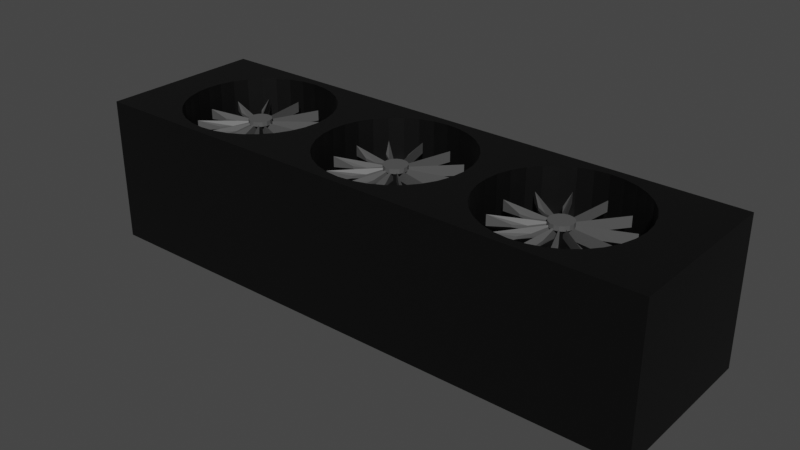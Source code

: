 # Source: B_gurabo.blend  (saved by Blender 3.3.6; exported with 4.5.12 LTS)
import bpy
from mathutils import Matrix  # noqa: F401  (used for matrix-valued properties, if any)

bpy.ops.wm.read_factory_settings(use_empty=True)
scene = bpy.context.scene
scene.name = 'Scene'

# ---- collections
col_collection = bpy.data.collections.new('Collection'); scene.collection.children.link(col_collection)

# ---- materials (node trees are filled in below, after node groups)
mat_gray = bpy.data.materials.new('GRAY')
mat_gray.use_transparent_shadow = False
mat_black = bpy.data.materials.new('BLACK')
mat_black.use_transparent_shadow = False

# ---- material node trees
mat_gray.use_nodes = True; mat_gray.node_tree.nodes.clear()
_N = mat_gray.node_tree.nodes; _L = mat_gray.node_tree.links
n0 = _N.new('ShaderNodeBsdfPrincipled'); n0.name = 'Principled BSDF'; n0.location = (10, 300)
n0.distribution = 'GGX'
n0.subsurface_method = 'RANDOM_WALK_SKIN'
n0.inputs[0].default_value = (0.08714, 0.08714, 0.08714, 1.0)
n0.inputs[3].default_value = 1.45
n0.inputs[27].default_value = (0.0, 0.0, 0.0, 1.0)
n0.inputs[28].default_value = 1.0
n1 = _N.new('ShaderNodeOutputMaterial'); n1.name = 'Material Output'; n1.location = (300, 300)
_L.new(n0.outputs[0], n1.inputs[0])
n1.is_active_output = True
mat_black.use_nodes = True; mat_black.node_tree.nodes.clear()
_N = mat_black.node_tree.nodes; _L = mat_black.node_tree.links
n0 = _N.new('ShaderNodeBsdfPrincipled'); n0.name = 'Principled BSDF'; n0.location = (10, 300)
n0.distribution = 'GGX'
n0.subsurface_method = 'RANDOM_WALK_SKIN'
n0.inputs[0].default_value = (0.0, 0.0, 0.0, 1.0)
n0.inputs[3].default_value = 1.45
n0.inputs[27].default_value = (0.0, 0.0, 0.0, 1.0)
n0.inputs[28].default_value = 1.0
n1 = _N.new('ShaderNodeOutputMaterial'); n1.name = 'Material Output'; n1.location = (300, 300)
_L.new(n0.outputs[0], n1.inputs[0])
n1.is_active_output = True

# ---- world
world_world = bpy.data.worlds.new('World'); scene.world = world_world
world_world.use_nodes = True; world_world.node_tree.nodes.clear()
_N = world_world.node_tree.nodes; _L = world_world.node_tree.links
n0 = _N.new('ShaderNodeOutputWorld'); n0.name = 'World Output'; n0.location = (300, 300)
n1 = _N.new('ShaderNodeBackground'); n1.name = 'Background'; n1.location = (10, 300)
n1.inputs[0].default_value = (0.05088, 0.05088, 0.05088, 1.0)
_L.new(n1.outputs[0], n0.inputs[0])
n0.is_active_output = True
world_world.color = (0.05088, 0.05088, 0.05088)
world_world.use_sun_shadow = False
world_world.sun_shadow_jitter_overblur = 0.0

# ---- meshes
me_fan3 = bpy.data.meshes.new('Fan3')
me_fan3.from_pydata([(-0.06, -0.52, -0.1), (-0.06, -0.52, 0.1), (-0.06, 0.52, -0.1), (-0.06, 0.52, 0.1), (0.06, -0.52, -0.1), (0.06, -0.52, 0.1), (0.06, 0.52, -0.1), (0.06, 0.52, 0.1)], [], [(0, 1, 3, 2), (2, 3, 7, 6), (6, 7, 5, 4), (4, 5, 1, 0), (2, 6, 4, 0), (7, 3, 1, 5)])
_uv = me_fan3.uv_layers.new(name='UVマップ')
_uv.uv.foreach_set('vector', [0.375, 0.0, 0.625, 0.0, 0.625, 0.25, 0.375, 0.25, 0.375, 0.25, 0.625, 0.25, 0.625, 0.5, 0.375, 0.5, 0.375, 0.5, 0.625, 0.5, 0.625, 0.75, 0.375, 0.75, 0.375, 0.75, 0.625, 0.75, 0.625, 1.0, 0.375, 1.0, 0.125, 0.5, 0.375, 0.5, 0.375, 0.75, 0.125, 0.75, 0.625, 0.5, 0.875, 0.5, 0.875, 0.75, 0.625, 0.75])
me_fan3.materials.append(mat_gray)
me_fan3.update()
me_guard3 = bpy.data.meshes.new('Guard3')
me_guard3.from_pydata([(0.0, 0.35, -1.0), (0.0, 0.35, 1.0), (0.1339, 0.3234, -1.0), (0.1339, 0.3234, 1.0), (0.2475, 0.2475, -1.0), (0.2475, 0.2475, 1.0), (0.3234, 0.1339, -1.0), (0.3234, 0.1339, 1.0), (0.35, 0.0, -1.0), (0.35, 0.0, 1.0), (0.3234, -0.1339, -1.0), (0.3234, -0.1339, 1.0), (0.2475, -0.2475, -1.0), (0.2475, -0.2475, 1.0), (0.1339, -0.3234, -1.0), (0.1339, -0.3234, 1.0), (0.0, -0.35, -1.0), (0.0, -0.35, 1.0), (-0.1339, -0.3234, -1.0), (-0.1339, -0.3234, 1.0), (-0.2475, -0.2475, -1.0), (-0.2475, -0.2475, 1.0), (-0.3234, -0.1339, -1.0), (-0.3234, -0.1339, 1.0), (-0.35, 0.0, -1.0), (-0.35, 0.0, 1.0), (-0.3234, 0.1339, -1.0), (-0.3234, 0.1339, 1.0), (-0.2475, 0.2475, -1.0), (-0.2475, 0.2475, 1.0), (-0.1339, 0.3234, -1.0), (-0.1339, 0.3234, 1.0)], [], [(3, 5, 4, 2), (5, 7, 6, 4), (7, 9, 8, 6), (9, 11, 10, 8), (11, 13, 12, 10), (13, 15, 14, 12), (15, 17, 16, 14), (17, 19, 18, 16), (19, 21, 20, 18), (21, 23, 22, 20), (23, 25, 24, 22), (25, 27, 26, 24), (27, 29, 28, 26), (29, 31, 30, 28), (31, 1, 0, 30), (1, 31, 29, 27, 25, 23, 21, 19, 17, 15, 13, 11, 9, 7, 5, 3), (0, 2, 4, 6, 8, 10, 12, 14, 16, 18, 20, 22, 24, 26, 28, 30), (1, 3, 2, 0)])
_uv = me_guard3.uv_layers.new(name='UVマップ')
_uv.uv.foreach_set('vector', [0.9375, 1.0, 0.875, 1.0, 0.875, 0.5, 0.9375, 0.5, 0.875, 1.0, 0.8125, 1.0, 0.8125, 0.5, 0.875, 0.5, 0.8125, 1.0, 0.75, 1.0, 0.75, 0.5, 0.8125, 0.5, 0.75, 1.0, 0.6875, 1.0, 0.6875, 0.5, 0.75, 0.5, 0.6875, 1.0, 0.625, 1.0, 0.625, 0.5, 0.6875, 0.5, 0.625, 1.0, 0.5625, 1.0, 0.5625, 0.5, 0.625, 0.5, 0.5625, 1.0, 0.5, 1.0, 0.5, 0.5, 0.5625, 0.5, 0.5, 1.0, 0.4375, 1.0, 0.4375, 0.5, 0.5, 0.5, 0.4375, 1.0, 0.375, 1.0, 0.375, 0.5, 0.4375, 0.5, 0.375, 1.0, 0.3125, 1.0, 0.3125, 0.5, 0.375, 0.5, 0.3125, 1.0, 0.25, 1.0, 0.25, 0.5, 0.3125, 0.5, 0.25, 1.0, 0.1875, 1.0, 0.1875, 0.5, 0.25, 0.5, 0.1875, 1.0, 0.125, 1.0, 0.125, 0.5, 0.1875, 0.5, 0.125, 1.0, 0.0625, 1.0, 0.0625, 0.5, 0.125, 0.5, 0.0625, 1.0, 0.0, 1.0, 0.0, 0.5, 0.0625, 0.5, 0.25, 0.49, 0.1582, 0.4717, 0.08029, 0.4197, 0.02827, 0.3418, 0.01, 0.25, 0.02827, 0.1582, 0.08029, 0.08029, 0.1582, 0.02827, 0.25, 0.01, 0.3418, 0.02827, 0.4197, 0.08029, 0.4717, 0.1582, 0.49, 0.25, 0.4717, 0.3418, 0.4197, 0.4197, 0.3418, 0.4717, 0.75, 0.49, 0.8418, 0.4717, 0.9197, 0.4197, 0.9717, 0.3418, 0.99, 0.25, 0.9717, 0.1582, 0.9197, 0.08029, 0.8418, 0.02827, 0.75, 0.01, 0.6582, 0.02827, 0.5803, 0.08029, 0.5283, 0.1582, 0.51, 0.25, 0.5283, 0.3418, 0.5803, 0.4197, 0.6582, 0.4717, 1.0, 1.0, 0.9375, 1.0, 0.9375, 0.5, 1.0, 0.5])
me_guard3.materials.append(mat_gray)
me_guard3.update()
me_guard2 = bpy.data.meshes.new('Guard2')
me_guard2.from_pydata([(0.06828, 0.3433, -1.0), (0.06828, 0.3433, 1.0), (0.1944, 0.291, -1.0), (0.1944, 0.291, 1.0), (0.291, 0.1944, -1.0), (0.291, 0.1944, 1.0), (0.3433, 0.06828, -1.0), (0.3433, 0.06828, 1.0), (0.3433, -0.06828, -1.0), (0.3433, -0.06828, 1.0), (0.291, -0.1944, -1.0), (0.291, -0.1944, 1.0), (0.1944, -0.291, -1.0), (0.1944, -0.291, 1.0), (0.06828, -0.3433, -1.0), (0.06828, -0.3433, 1.0), (-0.06828, -0.3433, -1.0), (-0.06828, -0.3433, 1.0), (-0.1944, -0.291, -1.0), (-0.1944, -0.291, 1.0), (-0.291, -0.1944, -1.0), (-0.291, -0.1944, 1.0), (-0.3433, -0.06828, -1.0), (-0.3433, -0.06828, 1.0), (-0.3433, 0.06828, -1.0), (-0.3433, 0.06828, 1.0), (-0.291, 0.1944, -1.0), (-0.291, 0.1944, 1.0), (-0.1944, 0.291, -1.0), (-0.1944, 0.291, 1.0), (-0.06828, 0.3433, -1.0), (-0.06828, 0.3433, 1.0)], [], [(1, 3, 2, 0), (3, 5, 4, 2), (5, 7, 6, 4), (7, 9, 8, 6), (9, 11, 10, 8), (11, 13, 12, 10), (13, 15, 14, 12), (15, 17, 16, 14), (17, 19, 18, 16), (19, 21, 20, 18), (21, 23, 22, 20), (23, 25, 24, 22), (25, 27, 26, 24), (27, 29, 28, 26), (29, 31, 30, 28), (1, 31, 29, 27, 25, 23, 21, 19, 17, 15, 13, 11, 9, 7, 5, 3), (0, 2, 4, 6, 8, 10, 12, 14, 16, 18, 20, 22, 24, 26, 28, 30), (30, 31, 1, 0)])
_uv = me_guard2.uv_layers.new(name='UVマップ')
_uv.uv.foreach_set('vector', [0.9688, 1.0, 0.9062, 1.0, 0.9062, 0.5, 0.9688, 0.5, 0.9062, 1.0, 0.8438, 1.0, 0.8438, 0.5, 0.9062, 0.5, 0.8438, 1.0, 0.7812, 1.0, 0.7812, 0.5, 0.8438, 0.5, 0.7812, 1.0, 0.7188, 1.0, 0.7188, 0.5, 0.7812, 0.5, 0.7188, 1.0, 0.6562, 1.0, 0.6562, 0.5, 0.7188, 0.5, 0.6562, 1.0, 0.5938, 1.0, 0.5938, 0.5, 0.6562, 0.5, 0.5938, 1.0, 0.5312, 1.0, 0.5312, 0.5, 0.5938, 0.5, 0.5312, 1.0, 0.4688, 1.0, 0.4688, 0.5, 0.5312, 0.5, 0.4688, 1.0, 0.4062, 1.0, 0.4062, 0.5, 0.4688, 0.5, 0.4062, 1.0, 0.3438, 1.0, 0.3438, 0.5, 0.4062, 0.5, 0.3438, 1.0, 0.2812, 1.0, 0.2812, 0.5, 0.3438, 0.5, 0.2812, 1.0, 0.2188, 1.0, 0.2188, 0.5, 0.2812, 0.5, 0.2188, 1.0, 0.1562, 1.0, 0.1562, 0.5, 0.2188, 0.5, 0.1562, 1.0, 0.09375, 1.0, 0.09375, 0.5, 0.1562, 0.5, 0.09375, 1.0, 0.03125, 1.0, 0.03125, 0.5, 0.09375, 0.5, 0.2968, 0.4854, 0.2032, 0.4854, 0.1167, 0.4496, 0.05045, 0.3833, 0.01461, 0.2968, 0.01461, 0.2032, 0.05045, 0.1167, 0.1167, 0.05045, 0.2032, 0.01461, 0.2968, 0.01461, 0.3833, 0.05045, 0.4496, 0.1167, 0.4854, 0.2032, 0.4854, 0.2968, 0.4496, 0.3833, 0.3833, 0.4496, 0.7968, 0.4854, 0.8833, 0.4496, 0.9496, 0.3833, 0.9854, 0.2968, 0.9854, 0.2032, 0.9496, 0.1167, 0.8833, 0.05045, 0.7968, 0.01461, 0.7032, 0.01461, 0.6167, 0.05045, 0.5504, 0.1167, 0.5146, 0.2032, 0.5146, 0.2968, 0.5504, 0.3833, 0.6167, 0.4496, 0.7032, 0.4854, 0.03125, 0.5, 0.03125, 1.0, 0.9688, 1.0, 0.9688, 0.5])
me_guard2.materials.append(mat_gray)
me_guard2.update()
me_fan2 = bpy.data.meshes.new('Fan2')
me_fan2.from_pydata([(-0.06, -0.52, -0.1), (-0.06, -0.52, 0.1), (-0.06, 0.52, -0.1), (-0.06, 0.52, 0.1), (0.06, -0.52, -0.1), (0.06, -0.52, 0.1), (0.06, 0.52, -0.1), (0.06, 0.52, 0.1)], [], [(0, 1, 3, 2), (2, 3, 7, 6), (6, 7, 5, 4), (4, 5, 1, 0), (2, 6, 4, 0), (7, 3, 1, 5)])
_uv = me_fan2.uv_layers.new(name='UVマップ')
_uv.uv.foreach_set('vector', [0.375, 0.0, 0.625, 0.0, 0.625, 0.25, 0.375, 0.25, 0.375, 0.25, 0.625, 0.25, 0.625, 0.5, 0.375, 0.5, 0.375, 0.5, 0.625, 0.5, 0.625, 0.75, 0.375, 0.75, 0.375, 0.75, 0.625, 0.75, 0.625, 1.0, 0.375, 1.0, 0.125, 0.5, 0.375, 0.5, 0.375, 0.75, 0.125, 0.75, 0.625, 0.5, 0.875, 0.5, 0.875, 0.75, 0.625, 0.75])
me_fan2.materials.append(mat_gray)
me_fan2.update()
me_guard1 = bpy.data.meshes.new('Guard1')
me_guard1.from_pydata([(0.06828, 0.3433, -1.0), (0.06828, 0.3433, 1.0), (0.1944, 0.291, -1.0), (0.1944, 0.291, 1.0), (0.291, 0.1944, -1.0), (0.291, 0.1944, 1.0), (0.3433, 0.06828, -1.0), (0.3433, 0.06828, 1.0), (0.3433, -0.06828, -1.0), (0.3433, -0.06828, 1.0), (0.291, -0.1944, -1.0), (0.291, -0.1944, 1.0), (0.1944, -0.291, -1.0), (0.1944, -0.291, 1.0), (0.06828, -0.3433, -1.0), (0.06828, -0.3433, 1.0), (-0.06828, -0.3433, -1.0), (-0.06828, -0.3433, 1.0), (-0.1944, -0.291, -1.0), (-0.1944, -0.291, 1.0), (-0.291, -0.1944, -1.0), (-0.291, -0.1944, 1.0), (-0.3433, -0.06828, -1.0), (-0.3433, -0.06828, 1.0), (-0.3433, 0.06828, -1.0), (-0.3433, 0.06828, 1.0), (-0.291, 0.1944, -1.0), (-0.291, 0.1944, 1.0), (-0.1944, 0.291, -1.0), (-0.1944, 0.291, 1.0), (-0.06828, 0.3433, -1.0), (-0.06828, 0.3433, 1.0)], [], [(1, 3, 2, 0), (3, 5, 4, 2), (5, 7, 6, 4), (7, 9, 8, 6), (9, 11, 10, 8), (11, 13, 12, 10), (13, 15, 14, 12), (15, 17, 16, 14), (17, 19, 18, 16), (19, 21, 20, 18), (21, 23, 22, 20), (23, 25, 24, 22), (25, 27, 26, 24), (27, 29, 28, 26), (29, 31, 30, 28), (1, 31, 29, 27, 25, 23, 21, 19, 17, 15, 13, 11, 9, 7, 5, 3), (0, 2, 4, 6, 8, 10, 12, 14, 16, 18, 20, 22, 24, 26, 28, 30), (30, 31, 1, 0)])
_uv = me_guard1.uv_layers.new(name='UVマップ')
_uv.uv.foreach_set('vector', [0.9688, 1.0, 0.9062, 1.0, 0.9062, 0.5, 0.9688, 0.5, 0.9062, 1.0, 0.8438, 1.0, 0.8438, 0.5, 0.9062, 0.5, 0.8438, 1.0, 0.7812, 1.0, 0.7812, 0.5, 0.8438, 0.5, 0.7812, 1.0, 0.7188, 1.0, 0.7188, 0.5, 0.7812, 0.5, 0.7188, 1.0, 0.6562, 1.0, 0.6562, 0.5, 0.7188, 0.5, 0.6562, 1.0, 0.5938, 1.0, 0.5938, 0.5, 0.6562, 0.5, 0.5938, 1.0, 0.5312, 1.0, 0.5312, 0.5, 0.5938, 0.5, 0.5312, 1.0, 0.4688, 1.0, 0.4688, 0.5, 0.5312, 0.5, 0.4688, 1.0, 0.4062, 1.0, 0.4062, 0.5, 0.4688, 0.5, 0.4062, 1.0, 0.3438, 1.0, 0.3438, 0.5, 0.4062, 0.5, 0.3438, 1.0, 0.2812, 1.0, 0.2812, 0.5, 0.3438, 0.5, 0.2812, 1.0, 0.2188, 1.0, 0.2188, 0.5, 0.2812, 0.5, 0.2188, 1.0, 0.1562, 1.0, 0.1562, 0.5, 0.2188, 0.5, 0.1562, 1.0, 0.09375, 1.0, 0.09375, 0.5, 0.1562, 0.5, 0.09375, 1.0, 0.03125, 1.0, 0.03125, 0.5, 0.09375, 0.5, 0.2968, 0.4854, 0.2032, 0.4854, 0.1167, 0.4496, 0.05045, 0.3833, 0.01461, 0.2968, 0.01461, 0.2032, 0.05045, 0.1167, 0.1167, 0.05045, 0.2032, 0.01461, 0.2968, 0.01461, 0.3833, 0.05045, 0.4496, 0.1167, 0.4854, 0.2032, 0.4854, 0.2968, 0.4496, 0.3833, 0.3833, 0.4496, 0.7968, 0.4854, 0.8833, 0.4496, 0.9496, 0.3833, 0.9854, 0.2968, 0.9854, 0.2032, 0.9496, 0.1167, 0.8833, 0.05045, 0.7968, 0.01461, 0.7032, 0.01461, 0.6167, 0.05045, 0.5504, 0.1167, 0.5146, 0.2032, 0.5146, 0.2968, 0.5504, 0.3833, 0.6167, 0.4496, 0.7032, 0.4854, 0.03125, 0.5, 0.03125, 1.0, 0.9688, 1.0, 0.9688, 0.5])
me_guard1.materials.append(mat_gray)
me_guard1.update()
me_fan1 = bpy.data.meshes.new('Fan1')
me_fan1.from_pydata([(-0.06, -0.52, -0.1), (-0.06, -0.52, 0.1), (-0.06, 0.52, -0.1), (-0.06, 0.52, 0.1), (0.06, -0.52, -0.1), (0.06, -0.52, 0.1), (0.06, 0.52, -0.1), (0.06, 0.52, 0.1)], [], [(0, 1, 3, 2), (2, 3, 7, 6), (6, 7, 5, 4), (4, 5, 1, 0), (2, 6, 4, 0), (7, 3, 1, 5)])
_uv = me_fan1.uv_layers.new(name='UVマップ')
_uv.uv.foreach_set('vector', [0.375, 0.0, 0.625, 0.0, 0.625, 0.25, 0.375, 0.25, 0.375, 0.25, 0.625, 0.25, 0.625, 0.5, 0.375, 0.5, 0.375, 0.5, 0.625, 0.5, 0.625, 0.75, 0.375, 0.75, 0.375, 0.75, 0.625, 0.75, 0.625, 1.0, 0.375, 1.0, 0.125, 0.5, 0.375, 0.5, 0.375, 0.75, 0.125, 0.75, 0.625, 0.5, 0.875, 0.5, 0.875, 0.75, 0.625, 0.75])
me_fan1.materials.append(mat_gray)
me_fan1.update()
me_box = bpy.data.meshes.new('Box')
me_box.from_pydata([(-1.0, -1.0, -1.0), (-1.0, -1.0, 1.0), (-1.0, 1.0, -1.0), (-1.0, 1.0, 1.0), (1.0, -1.0, -1.0), (1.0, -1.0, 1.0), (1.0, 1.0, -1.0), (1.0, 1.0, 1.0), (-0.01819, 0.8929, 1.0), (0.0322, 0.8757, 1.0), (0.08066, 0.8249, 1.0), (0.1253, 0.7424, 1.0), (0.1645, 0.6313, 1.0), (0.1966, 0.496, 1.0), (0.2205, 0.3417, 1.0), (0.2352, 0.1742, 1.0), (0.2401, -2.086e-07, 1.0), (0.2352, -0.1742, 1.0), (0.2205, -0.3417, 1.0), (0.1966, -0.496, 1.0), (0.1645, -0.6313, 1.0), (0.1253, -0.7424, 1.0), (0.08066, -0.8249, 1.0), (0.0322, -0.8757, 1.0), (-0.01819, -0.8929, 1.0), (-0.06859, -0.8757, 1.0), (-0.117, -0.8249, 1.0), (-0.1617, -0.7424, 1.0), (-0.2009, -0.6313, 1.0), (-0.233, -0.496, 1.0), (-0.2569, -0.3417, 1.0), (-0.2716, -0.1742, 1.0), (-0.2765, -2.384e-07, 1.0), (-0.2716, 0.1742, 1.0), (-0.2569, 0.3417, 1.0), (-0.233, 0.496, 1.0), (-0.2009, 0.6313, 1.0), (-0.1617, 0.7424, 1.0), (-0.117, 0.8249, 1.0), (-0.06859, 0.8757, 1.0), (-0.01819, 0.8929, 0.3473), (0.0322, 0.8757, 0.3473), (0.08066, 0.8249, 0.3473), (0.1253, 0.7424, 0.3473), (0.1645, 0.6313, 0.3473), (0.1966, 0.496, 0.3473), (0.2205, 0.3417, 0.3473), (0.2352, 0.1742, 0.3473), (0.2401, -2.086e-07, 0.3473), (0.2352, -0.1742, 0.3473), (0.2205, -0.3417, 0.3473), (0.1966, -0.496, 0.3473), (0.1645, -0.6313, 0.3473), (0.1253, -0.7424, 0.3473), (0.08066, -0.8249, 0.3473), (0.0322, -0.8757, 0.3473), (-0.01819, -0.8929, 0.3473), (-0.06859, -0.8757, 0.3473), (-0.117, -0.8249, 0.3473), (-0.1617, -0.7424, 0.3473), (-0.2009, -0.6313, 0.3473), (-0.233, -0.496, 0.3473), (-0.2569, -0.3417, 0.3473), (-0.2716, -0.1742, 0.3473), (-0.2765, -2.384e-07, 0.3473), (-0.2716, 0.1742, 0.3473), (-0.2569, 0.3417, 0.3473), (-0.233, 0.496, 0.3473), (-0.2009, 0.6313, 0.3473), (-0.1617, 0.7424, 0.3473), (-0.117, 0.8249, 0.3473), (-0.06859, 0.8757, 0.3473), (-0.3507, -0.1026, 1.0), (-0.7706, -0.6829, 1.0), (-0.6061, 0.8929, 1.0), (-0.5558, 0.8757, 1.0), (-0.5073, 0.8249, 1.0), (-0.4626, 0.7424, 1.0), (-0.4235, 0.6313, 1.0), (-0.3914, 0.496, 1.0), (-0.3675, 0.3417, 1.0), (-0.3528, 0.1742, 1.0), (-0.3478, -2.384e-07, 1.0), (-0.7888, -0.6313, 1.0), (-0.8209, -0.496, 1.0), (-0.8448, -0.3417, 1.0), (-0.8595, -0.1742, 1.0), (-0.8645, -2.384e-07, 1.0), (-0.8595, 0.1742, 1.0), (-0.8448, 0.3417, 1.0), (-0.8209, 0.496, 1.0), (-0.7888, 0.6313, 1.0), (-0.7497, 0.7424, 1.0), (-0.705, 0.8249, 1.0), (-0.6565, 0.8757, 1.0), (-0.3528, -0.1742, 1.0), (-0.3675, -0.3417, 1.0), (-0.3914, -0.496, 1.0), (-0.4235, -0.6313, 1.0), (-0.4626, -0.7424, 1.0), (-0.5073, -0.8249, 1.0), (-0.5558, -0.8757, 1.0), (-0.6061, -0.8929, 1.0), (-0.6565, -0.8757, 1.0), (-0.705, -0.8249, 1.0), (-0.7497, -0.7424, 1.0), (-0.3507, -0.1026, 0.3473), (-0.7706, -0.6829, 0.3473), (-0.6061, 0.8929, 0.3473), (-0.5558, 0.8757, 0.3473), (-0.5073, 0.8249, 0.3473), (-0.4626, 0.7424, 0.3473), (-0.4235, 0.6313, 0.3473), (-0.3914, 0.496, 0.3473), (-0.3675, 0.3417, 0.3473), (-0.3528, 0.1742, 0.3473), (-0.3478, -2.384e-07, 0.3473), (-0.7888, -0.6313, 0.3473), (-0.8209, -0.496, 0.3473), (-0.8448, -0.3417, 0.3473), (-0.8595, -0.1742, 0.3473), (-0.8645, -2.384e-07, 0.3473), (-0.8595, 0.1742, 0.3473), (-0.8448, 0.3417, 0.3473), (-0.8209, 0.496, 0.3473), (-0.7888, 0.6313, 0.3473), (-0.7497, 0.7424, 0.3473), (-0.705, 0.8249, 0.3473), (-0.6565, 0.8757, 0.3473), (-0.3528, -0.1742, 0.3473), (-0.3675, -0.3417, 0.3473), (-0.3914, -0.496, 0.3473), (-0.4235, -0.6313, 0.3473), (-0.4626, -0.7424, 0.3473), (-0.5073, -0.8249, 0.3473), (-0.5558, -0.8757, 0.3473), (-0.6061, -0.8929, 0.3473), (-0.6565, -0.8757, 0.3473), (-0.705, -0.8249, 0.3473), (-0.7497, -0.7424, 0.3473), (0.3219, -0.1076, 1.0), (0.7472, -0.6673, 1.0), (0.5772, 0.8929, 1.0), (0.6276, 0.8757, 1.0), (0.676, 0.8249, 1.0), (0.7207, 0.7424, 1.0), (0.7598, 0.6313, 1.0), (0.7919, 0.496, 1.0), (0.8158, 0.3417, 1.0), (0.8305, 0.1742, 1.0), (0.8355, -1.788e-07, 1.0), (0.8305, -0.1742, 1.0), (0.8158, -0.3417, 1.0), (0.7919, -0.496, 1.0), (0.7598, -0.6313, 1.0), (0.3188, -2.235e-07, 1.0), (0.3238, 0.1742, 1.0), (0.3385, 0.3417, 1.0), (0.3624, 0.496, 1.0), (0.3945, 0.6313, 1.0), (0.4336, 0.7424, 1.0), (0.4783, 0.8249, 1.0), (0.5268, 0.8757, 1.0), (0.7207, -0.7424, 1.0), (0.676, -0.8249, 1.0), (0.6276, -0.8757, 1.0), (0.5772, -0.8929, 1.0), (0.5268, -0.8757, 1.0), (0.4783, -0.8249, 1.0), (0.4336, -0.7424, 1.0), (0.3945, -0.6313, 1.0), (0.3624, -0.496, 1.0), (0.3385, -0.3417, 1.0), (0.3238, -0.1742, 1.0), (0.3219, -0.1076, 0.3473), (0.7472, -0.6673, 0.3473), (0.5772, 0.8929, 0.3473), (0.6276, 0.8757, 0.3473), (0.676, 0.8249, 0.3473), (0.7207, 0.7424, 0.3473), (0.7598, 0.6313, 0.3473), (0.7919, 0.496, 0.3473), (0.8158, 0.3417, 0.3473), (0.8305, 0.1742, 0.3473), (0.8355, -1.788e-07, 0.3473), (0.8305, -0.1742, 0.3473), (0.8158, -0.3417, 0.3473), (0.7919, -0.496, 0.3473), (0.7598, -0.6313, 0.3473), (0.3188, -2.235e-07, 0.3473), (0.3238, 0.1742, 0.3473), (0.3385, 0.3417, 0.3473), (0.3624, 0.496, 0.3473), (0.3945, 0.6313, 0.3473), (0.4336, 0.7424, 0.3473), (0.4783, 0.8249, 0.3473), (0.5268, 0.8757, 0.3473), (0.7207, -0.7424, 0.3473), (0.676, -0.8249, 0.3473), (0.6276, -0.8757, 0.3473), (0.5772, -0.8929, 0.3473), (0.5268, -0.8757, 0.3473), (0.4783, -0.8249, 0.3473), (0.4336, -0.7424, 0.3473), (0.3945, -0.6313, 0.3473), (0.3624, -0.496, 0.3473), (0.3385, -0.3417, 0.3473), (0.3238, -0.1742, 0.3473)], [], [(0, 1, 3, 2), (2, 3, 7, 6), (6, 7, 5, 4), (4, 5, 1, 0), (2, 6, 4, 0), (7, 3, 1, 73, 83, 84, 85, 86, 87, 88, 89, 90, 91, 92, 93, 94, 74, 75, 76, 77, 78, 79, 80, 81, 82, 72, 32, 33, 34, 35, 36, 37, 38, 39, 8, 9, 10, 11, 12, 13, 14, 15, 16, 140, 155, 156, 157, 158, 159, 160, 161, 162, 142, 143, 144, 145, 146, 147, 148, 149, 150, 151, 152, 153, 154, 141, 5), (5, 141, 163, 164, 165, 166, 167, 168, 169, 170, 171, 172, 173, 140, 16, 17, 18, 19, 20, 21, 22, 23, 24, 25, 26, 27, 28, 29, 30, 31, 32, 72, 95, 96, 97, 98, 99, 100, 101, 102, 103, 104, 105, 73, 1), (25, 24, 56, 57), (63, 62, 61, 60, 59, 58, 57, 56, 55, 54, 53, 52, 51, 50, 49, 48, 47, 46, 45, 44, 43, 42, 41, 40, 71, 70, 69, 68, 67, 66, 65, 64), (12, 11, 43, 44), (39, 38, 70, 71), (26, 25, 57, 58), (13, 12, 44, 45), (8, 39, 71, 40), (27, 26, 58, 59), (14, 13, 45, 46), (28, 27, 59, 60), (15, 14, 46, 47), (29, 28, 60, 61), (16, 15, 47, 48), (30, 29, 61, 62), (17, 16, 48, 49), (31, 30, 62, 63), (18, 17, 49, 50), (32, 31, 63, 64), (19, 18, 50, 51), (33, 32, 64, 65), (20, 19, 51, 52), (34, 33, 65, 66), (21, 20, 52, 53), (35, 34, 66, 67), (22, 21, 53, 54), (9, 8, 40, 41), (36, 35, 67, 68), (23, 22, 54, 55), (10, 9, 41, 42), (37, 36, 68, 69), (24, 23, 55, 56), (11, 10, 42, 43), (38, 37, 69, 70), (85, 84, 118, 119), (97, 96, 130, 131), (106, 116, 115, 114, 113, 112, 111, 110, 109, 108, 128, 127, 126, 125, 124, 123, 122, 121, 120, 119, 118, 117, 107), (107, 139, 138, 137, 136, 135, 134, 133, 132, 131, 130, 129, 106), (98, 97, 131, 132), (86, 85, 119, 120), (99, 98, 132, 133), (87, 86, 120, 121), (75, 74, 108, 109), (100, 99, 133, 134), (88, 87, 121, 122), (76, 75, 109, 110), (101, 100, 134, 135), (89, 88, 122, 123), (77, 76, 110, 111), (102, 101, 135, 136), (90, 89, 123, 124), (78, 77, 111, 112), (103, 102, 136, 137), (91, 90, 124, 125), (79, 78, 112, 113), (104, 103, 137, 138), (92, 91, 125, 126), (80, 79, 113, 114), (105, 104, 138, 139), (93, 92, 126, 127), (81, 80, 114, 115), (73, 105, 139, 107), (94, 93, 127, 128), (82, 81, 115, 116), (74, 94, 128, 108), (72, 82, 116, 106), (95, 72, 106, 129), (83, 73, 107, 117), (96, 95, 129, 130), (84, 83, 117, 118), (142, 162, 196, 176), (150, 149, 183, 184), (175, 188, 187, 186, 185, 184, 183, 182, 181, 180, 179, 178, 177, 176, 196, 195, 194, 193, 192, 191, 190, 189, 174), (174, 207, 206, 205, 204, 203, 202, 201, 200, 199, 198, 197, 175), (151, 150, 184, 185), (163, 141, 175, 197), (152, 151, 185, 186), (164, 163, 197, 198), (153, 152, 186, 187), (165, 164, 198, 199), (154, 153, 187, 188), (166, 165, 199, 200), (141, 154, 188, 175), (167, 166, 200, 201), (155, 140, 174, 189), (143, 142, 176, 177), (168, 167, 201, 202), (156, 155, 189, 190), (144, 143, 177, 178), (169, 168, 202, 203), (157, 156, 190, 191), (145, 144, 178, 179), (170, 169, 203, 204), (158, 157, 191, 192), (146, 145, 179, 180), (171, 170, 204, 205), (159, 158, 192, 193), (147, 146, 180, 181), (172, 171, 205, 206), (160, 159, 193, 194), (148, 147, 181, 182), (173, 172, 206, 207), (161, 160, 194, 195), (149, 148, 182, 183), (140, 173, 207, 174), (162, 161, 195, 196)])
_uv = me_box.uv_layers.new(name='UVマップ')
_uv.uv.foreach_set('vector', [0.375, 0.0, 0.625, 0.0, 0.625, 0.25, 0.375, 0.25, 0.375, 0.25, 0.625, 0.25, 0.625, 0.5, 0.375, 0.5, 0.375, 0.5, 0.625, 0.5, 0.625, 0.75, 0.375, 0.75, 0.375, 0.75, 0.625, 0.75, 0.625, 1.0, 0.375, 1.0, 0.125, 0.5, 0.375, 0.5, 0.375, 0.75, 0.125, 0.75, 0.625, 0.5, 0.875, 0.5, 0.875, 0.75, 0.8463, 0.7104, 0.8486, 0.7039, 0.8526, 0.687, 0.8556, 0.6677, 0.8574, 0.6468, 0.8581, 0.625, 0.8574, 0.6032, 0.8556, 0.5823, 0.8526, 0.563, 0.8486, 0.5461, 0.8437, 0.5322, 0.8381, 0.5219, 0.8321, 0.5155, 0.8258, 0.5134, 0.8195, 0.5155, 0.8134, 0.5219, 0.8078, 0.5322, 0.8029, 0.5461, 0.7989, 0.563, 0.7959, 0.5823, 0.7941, 0.6032, 0.7935, 0.625, 0.7938, 0.6378, 0.7846, 0.625, 0.7839, 0.6032, 0.7821, 0.5823, 0.7791, 0.563, 0.7751, 0.5461, 0.7702, 0.5322, 0.7646, 0.5219, 0.7586, 0.5155, 0.7523, 0.5134, 0.746, 0.5155, 0.7399, 0.5219, 0.7343, 0.5322, 0.7294, 0.5461, 0.7254, 0.563, 0.7224, 0.5823, 0.7206, 0.6032, 0.72, 0.625, 0.7098, 0.6385, 0.7101, 0.625, 0.7095, 0.6032, 0.7077, 0.5823, 0.7047, 0.563, 0.7007, 0.5461, 0.6958, 0.5322, 0.6902, 0.5219, 0.6842, 0.5155, 0.6779, 0.5134, 0.6716, 0.5155, 0.6655, 0.5219, 0.6599, 0.5322, 0.655, 0.5461, 0.651, 0.563, 0.648, 0.5823, 0.6462, 0.6032, 0.6456, 0.625, 0.6462, 0.6468, 0.648, 0.6677, 0.651, 0.687, 0.655, 0.7039, 0.6566, 0.7084, 0.625, 0.75, 0.625, 0.75, 0.6566, 0.7084, 0.6599, 0.7178, 0.6655, 0.7281, 0.6716, 0.7345, 0.6779, 0.7366, 0.6842, 0.7345, 0.6902, 0.7281, 0.6958, 0.7178, 0.7007, 0.7039, 0.7047, 0.687, 0.7077, 0.6677, 0.7095, 0.6468, 0.7098, 0.6385, 0.72, 0.625, 0.7206, 0.6468, 0.7224, 0.6677, 0.7254, 0.687, 0.7294, 0.7039, 0.7343, 0.7178, 0.7399, 0.7281, 0.746, 0.7345, 0.7523, 0.7366, 0.7586, 0.7345, 0.7646, 0.7281, 0.7702, 0.7178, 0.7751, 0.7039, 0.7791, 0.687, 0.7821, 0.6677, 0.7839, 0.6468, 0.7846, 0.625, 0.7938, 0.6378, 0.7941, 0.6468, 0.7959, 0.6677, 0.7989, 0.687, 0.8029, 0.7039, 0.8078, 0.7178, 0.8134, 0.7281, 0.8195, 0.7345, 0.8258, 0.7366, 0.8321, 0.7345, 0.8381, 0.7281, 0.8437, 0.7178, 0.8463, 0.7104, 0.875, 0.75, 0.7586, 0.7345, 0.7523, 0.7366, 0.7523, 0.7366, 0.7586, 0.7345, 0.7839, 0.6468, 0.7821, 0.6677, 0.7791, 0.687, 0.7751, 0.7039, 0.7702, 0.7178, 0.7646, 0.7281, 0.7586, 0.7345, 0.7523, 0.7366, 0.746, 0.7345, 0.7399, 0.7281, 0.7343, 0.7178, 0.7294, 0.7039, 0.7254, 0.687, 0.7224, 0.6677, 0.7206, 0.6468, 0.72, 0.625, 0.7206, 0.6032, 0.7224, 0.5823, 0.7254, 0.563, 0.7294, 0.5461, 0.7343, 0.5322, 0.7399, 0.5219, 0.746, 0.5155, 0.7523, 0.5134, 0.7586, 0.5155, 0.7646, 0.5219, 0.7702, 0.5322, 0.7751, 0.5461, 0.7791, 0.563, 0.7821, 0.5823, 0.7839, 0.6032, 0.7846, 0.625, 0.7294, 0.5461, 0.7343, 0.5322, 0.7343, 0.5322, 0.7294, 0.5461, 0.7586, 0.5155, 0.7646, 0.5219, 0.7646, 0.5219, 0.7586, 0.5155, 0.7646, 0.7281, 0.7586, 0.7345, 0.7586, 0.7345, 0.7646, 0.7281, 0.7254, 0.563, 0.7294, 0.5461, 0.7294, 0.5461, 0.7254, 0.563, 0.7523, 0.5134, 0.7586, 0.5155, 0.7586, 0.5155, 0.7523, 0.5134, 0.7702, 0.7178, 0.7646, 0.7281, 0.7646, 0.7281, 0.7702, 0.7178, 0.7224, 0.5823, 0.7254, 0.563, 0.7254, 0.563, 0.7224, 0.5823, 0.7751, 0.7039, 0.7702, 0.7178, 0.7702, 0.7178, 0.7751, 0.7039, 0.7206, 0.6032, 0.7224, 0.5823, 0.7224, 0.5823, 0.7206, 0.6032, 0.7791, 0.687, 0.7751, 0.7039, 0.7751, 0.7039, 0.7791, 0.687, 0.72, 0.625, 0.7206, 0.6032, 0.7206, 0.6032, 0.72, 0.625, 0.7821, 0.6677, 0.7791, 0.687, 0.7791, 0.687, 0.7821, 0.6677, 0.7206, 0.6468, 0.72, 0.625, 0.72, 0.625, 0.7206, 0.6468, 0.7839, 0.6468, 0.7821, 0.6677, 0.7821, 0.6677, 0.7839, 0.6468, 0.7224, 0.6677, 0.7206, 0.6468, 0.7206, 0.6468, 0.7224, 0.6677, 0.7846, 0.625, 0.7839, 0.6468, 0.7839, 0.6468, 0.7846, 0.625, 0.7254, 0.687, 0.7224, 0.6677, 0.7224, 0.6677, 0.7254, 0.687, 0.7839, 0.6032, 0.7846, 0.625, 0.7846, 0.625, 0.7839, 0.6032, 0.7294, 0.7039, 0.7254, 0.687, 0.7254, 0.687, 0.7294, 0.7039, 0.7821, 0.5823, 0.7839, 0.6032, 0.7839, 0.6032, 0.7821, 0.5823, 0.7343, 0.7178, 0.7294, 0.7039, 0.7294, 0.7039, 0.7343, 0.7178, 0.7791, 0.563, 0.7821, 0.5823, 0.7821, 0.5823, 0.7791, 0.563, 0.7399, 0.7281, 0.7343, 0.7178, 0.7343, 0.7178, 0.7399, 0.7281, 0.746, 0.5155, 0.7523, 0.5134, 0.7523, 0.5134, 0.746, 0.5155, 0.7751, 0.5461, 0.7791, 0.563, 0.7791, 0.563, 0.7751, 0.5461, 0.746, 0.7345, 0.7399, 0.7281, 0.7399, 0.7281, 0.746, 0.7345, 0.7399, 0.5219, 0.746, 0.5155, 0.746, 0.5155, 0.7399, 0.5219, 0.7702, 0.5322, 0.7751, 0.5461, 0.7751, 0.5461, 0.7702, 0.5322, 0.7523, 0.7366, 0.746, 0.7345, 0.746, 0.7345, 0.7523, 0.7366, 0.7343, 0.5322, 0.7399, 0.5219, 0.7399, 0.5219, 0.7343, 0.5322, 0.7646, 0.5219, 0.7702, 0.5322, 0.7702, 0.5322, 0.7646, 0.5219, 0.8556, 0.6677, 0.8526, 0.687, 0.8526, 0.687, 0.8556, 0.6677, 0.7989, 0.687, 0.7959, 0.6677, 0.7959, 0.6677, 0.7989, 0.687, 0.7938, 0.6378, 0.7935, 0.625, 0.7941, 0.6032, 0.7959, 0.5823, 0.7989, 0.563, 0.8029, 0.5461, 0.8078, 0.5322, 0.8134, 0.5219, 0.8195, 0.5155, 0.8258, 0.5134, 0.8321, 0.5155, 0.8381, 0.5219, 0.8437, 0.5322, 0.8486, 0.5461, 0.8526, 0.563, 0.8556, 0.5823, 0.8574, 0.6032, 0.8581, 0.625, 0.8574, 0.6468, 0.8556, 0.6677, 0.8526, 0.687, 0.8486, 0.7039, 0.8463, 0.7104, 0.8463, 0.7104, 0.8437, 0.7178, 0.8381, 0.7281, 0.8321, 0.7345, 0.8258, 0.7366, 0.8195, 0.7345, 0.8134, 0.7281, 0.8078, 0.7178, 0.8029, 0.7039, 0.7989, 0.687, 0.7959, 0.6677, 0.7941, 0.6468, 0.7938, 0.6378, 0.8029, 0.7039, 0.7989, 0.687, 0.7989, 0.687, 0.8029, 0.7039, 0.8574, 0.6468, 0.8556, 0.6677, 0.8556, 0.6677, 0.8574, 0.6468, 0.8078, 0.7178, 0.8029, 0.7039, 0.8029, 0.7039, 0.8078, 0.7178, 0.8581, 0.625, 0.8574, 0.6468, 0.8574, 0.6468, 0.8581, 0.625, 0.8195, 0.5155, 0.8258, 0.5134, 0.8258, 0.5134, 0.8195, 0.5155, 0.8134, 0.7281, 0.8078, 0.7178, 0.8078, 0.7178, 0.8134, 0.7281, 0.8574, 0.6032, 0.8581, 0.625, 0.8581, 0.625, 0.8574, 0.6032, 0.8134, 0.5219, 0.8195, 0.5155, 0.8195, 0.5155, 0.8134, 0.5219, 0.8195, 0.7345, 0.8134, 0.7281, 0.8134, 0.7281, 0.8195, 0.7345, 0.8556, 0.5823, 0.8574, 0.6032, 0.8574, 0.6032, 0.8556, 0.5823, 0.8078, 0.5322, 0.8134, 0.5219, 0.8134, 0.5219, 0.8078, 0.5322, 0.8258, 0.7366, 0.8195, 0.7345, 0.8195, 0.7345, 0.8258, 0.7366, 0.8526, 0.563, 0.8556, 0.5823, 0.8556, 0.5823, 0.8526, 0.563, 0.8029, 0.5461, 0.8078, 0.5322, 0.8078, 0.5322, 0.8029, 0.5461, 0.8321, 0.7345, 0.8258, 0.7366, 0.8258, 0.7366, 0.8321, 0.7345, 0.8486, 0.5461, 0.8526, 0.563, 0.8526, 0.563, 0.8486, 0.5461, 0.7989, 0.563, 0.8029, 0.5461, 0.8029, 0.5461, 0.7989, 0.563, 0.8381, 0.7281, 0.8321, 0.7345, 0.8321, 0.7345, 0.8381, 0.7281, 0.8437, 0.5322, 0.8486, 0.5461, 0.8486, 0.5461, 0.8437, 0.5322, 0.7959, 0.5823, 0.7989, 0.563, 0.7989, 0.563, 0.7959, 0.5823, 0.8437, 0.7178, 0.8381, 0.7281, 0.8381, 0.7281, 0.8437, 0.7178, 0.8381, 0.5219, 0.8437, 0.5322, 0.8437, 0.5322, 0.8381, 0.5219, 0.7941, 0.6032, 0.7959, 0.5823, 0.7959, 0.5823, 0.7941, 0.6032, 0.8463, 0.7104, 0.8437, 0.7178, 0.8437, 0.7178, 0.8463, 0.7104, 0.8321, 0.5155, 0.8381, 0.5219, 0.8381, 0.5219, 0.8321, 0.5155, 0.7935, 0.625, 0.7941, 0.6032, 0.7941, 0.6032, 0.7935, 0.625, 0.8258, 0.5134, 0.8321, 0.5155, 0.8321, 0.5155, 0.8258, 0.5134, 0.7938, 0.6378, 0.7935, 0.625, 0.7935, 0.625, 0.7938, 0.6378, 0.7941, 0.6468, 0.7938, 0.6378, 0.7938, 0.6378, 0.7941, 0.6468, 0.8486, 0.7039, 0.8463, 0.7104, 0.8463, 0.7104, 0.8486, 0.7039, 0.7959, 0.6677, 0.7941, 0.6468, 0.7941, 0.6468, 0.7959, 0.6677, 0.8526, 0.687, 0.8486, 0.7039, 0.8486, 0.7039, 0.8526, 0.687, 0.6779, 0.5134, 0.6842, 0.5155, 0.6842, 0.5155, 0.6779, 0.5134, 0.6456, 0.625, 0.6462, 0.6032, 0.6462, 0.6032, 0.6456, 0.625, 0.6566, 0.7084, 0.655, 0.7039, 0.651, 0.687, 0.648, 0.6677, 0.6462, 0.6468, 0.6456, 0.625, 0.6462, 0.6032, 0.648, 0.5823, 0.651, 0.563, 0.655, 0.5461, 0.6599, 0.5322, 0.6655, 0.5219, 0.6716, 0.5155, 0.6779, 0.5134, 0.6842, 0.5155, 0.6902, 0.5219, 0.6958, 0.5322, 0.7007, 0.5461, 0.7047, 0.563, 0.7077, 0.5823, 0.7095, 0.6032, 0.7101, 0.625, 0.7098, 0.6385, 0.7098, 0.6385, 0.7095, 0.6468, 0.7077, 0.6677, 0.7047, 0.687, 0.7007, 0.7039, 0.6958, 0.7178, 0.6902, 0.7281, 0.6842, 0.7345, 0.6779, 0.7366, 0.6716, 0.7345, 0.6655, 0.7281, 0.6599, 0.7178, 0.6566, 0.7084, 0.6462, 0.6468, 0.6456, 0.625, 0.6456, 0.625, 0.6462, 0.6468, 0.6599, 0.7178, 0.6566, 0.7084, 0.6566, 0.7084, 0.6599, 0.7178, 0.648, 0.6677, 0.6462, 0.6468, 0.6462, 0.6468, 0.648, 0.6677, 0.6655, 0.7281, 0.6599, 0.7178, 0.6599, 0.7178, 0.6655, 0.7281, 0.651, 0.687, 0.648, 0.6677, 0.648, 0.6677, 0.651, 0.687, 0.6716, 0.7345, 0.6655, 0.7281, 0.6655, 0.7281, 0.6716, 0.7345, 0.655, 0.7039, 0.651, 0.687, 0.651, 0.687, 0.655, 0.7039, 0.6779, 0.7366, 0.6716, 0.7345, 0.6716, 0.7345, 0.6779, 0.7366, 0.6566, 0.7084, 0.655, 0.7039, 0.655, 0.7039, 0.6566, 0.7084, 0.6842, 0.7345, 0.6779, 0.7366, 0.6779, 0.7366, 0.6842, 0.7345, 0.7101, 0.625, 0.7098, 0.6385, 0.7098, 0.6385, 0.7101, 0.625, 0.6716, 0.5155, 0.6779, 0.5134, 0.6779, 0.5134, 0.6716, 0.5155, 0.6902, 0.7281, 0.6842, 0.7345, 0.6842, 0.7345, 0.6902, 0.7281, 0.7095, 0.6032, 0.7101, 0.625, 0.7101, 0.625, 0.7095, 0.6032, 0.6655, 0.5219, 0.6716, 0.5155, 0.6716, 0.5155, 0.6655, 0.5219, 0.6958, 0.7178, 0.6902, 0.7281, 0.6902, 0.7281, 0.6958, 0.7178, 0.7077, 0.5823, 0.7095, 0.6032, 0.7095, 0.6032, 0.7077, 0.5823, 0.6599, 0.5322, 0.6655, 0.5219, 0.6655, 0.5219, 0.6599, 0.5322, 0.7007, 0.7039, 0.6958, 0.7178, 0.6958, 0.7178, 0.7007, 0.7039, 0.7047, 0.563, 0.7077, 0.5823, 0.7077, 0.5823, 0.7047, 0.563, 0.655, 0.5461, 0.6599, 0.5322, 0.6599, 0.5322, 0.655, 0.5461, 0.7047, 0.687, 0.7007, 0.7039, 0.7007, 0.7039, 0.7047, 0.687, 0.7007, 0.5461, 0.7047, 0.563, 0.7047, 0.563, 0.7007, 0.5461, 0.651, 0.563, 0.655, 0.5461, 0.655, 0.5461, 0.651, 0.563, 0.7077, 0.6677, 0.7047, 0.687, 0.7047, 0.687, 0.7077, 0.6677, 0.6958, 0.5322, 0.7007, 0.5461, 0.7007, 0.5461, 0.6958, 0.5322, 0.648, 0.5823, 0.651, 0.563, 0.651, 0.563, 0.648, 0.5823, 0.7095, 0.6468, 0.7077, 0.6677, 0.7077, 0.6677, 0.7095, 0.6468, 0.6902, 0.5219, 0.6958, 0.5322, 0.6958, 0.5322, 0.6902, 0.5219, 0.6462, 0.6032, 0.648, 0.5823, 0.648, 0.5823, 0.6462, 0.6032, 0.7098, 0.6385, 0.7095, 0.6468, 0.7095, 0.6468, 0.7098, 0.6385, 0.6842, 0.5155, 0.6902, 0.5219, 0.6902, 0.5219, 0.6842, 0.5155])
me_box.materials.append(mat_black)
me_box.update()

# ---- curves / text
cu_bezier_circle = bpy.data.curves.new('Bezier Circle', 'CURVE')
cu_bezier_circle.dimensions = '3D'
_sp = cu_bezier_circle.splines.new('BEZIER'); _sp.bezier_points.add(3)
_sp.bezier_points.foreach_set('co', [-1.0, 0.0, 0.0, 0.0, 1.0, 0.0, 1.0, 0.0, 0.0, 0.0, -1.0, 0.0])
_sp.bezier_points.foreach_set('handle_left', [-1.0, -0.5521, 0.0, -0.5521, 1.0, 0.0, 1.0, 0.5521, 0.0, 0.5521, -1.0, 0.0])
_sp.bezier_points.foreach_set('handle_right', [-1.0, 0.5521, 0.0, 0.5521, 1.0, 0.0, 1.0, -0.5521, 0.0, -0.5521, -1.0, 0.0])
for _p, _l, _r in zip(_sp.bezier_points, ['AUTO', 'AUTO', 'AUTO', 'AUTO'], ['AUTO', 'AUTO', 'AUTO', 'AUTO']): _p.handle_left_type = _l; _p.handle_right_type = _r
_sp.order_u = 0
_sp.order_v = 0
_sp.use_cyclic_u = True
cu_bezier_circle.use_path = True
cu_bezier_circle.fill_mode = 'FULL'
cu_bezier_circle_001 = bpy.data.curves.new('Bezier Circle.001', 'CURVE')
cu_bezier_circle_001.dimensions = '3D'
_sp = cu_bezier_circle_001.splines.new('BEZIER'); _sp.bezier_points.add(3)
_sp.bezier_points.foreach_set('co', [-1.0, 0.0, 0.0, 0.0, 1.0, 0.0, 1.0, 0.0, 0.0, 0.0, -1.0, 0.0])
_sp.bezier_points.foreach_set('handle_left', [-1.0, -0.5521, 0.0, -0.5521, 1.0, 0.0, 1.0, 0.5521, 0.0, 0.5521, -1.0, 0.0])
_sp.bezier_points.foreach_set('handle_right', [-1.0, 0.5521, 0.0, 0.5521, 1.0, 0.0, 1.0, -0.5521, 0.0, -0.5521, -1.0, 0.0])
for _p, _l, _r in zip(_sp.bezier_points, ['AUTO', 'AUTO', 'AUTO', 'AUTO'], ['AUTO', 'AUTO', 'AUTO', 'AUTO']): _p.handle_left_type = _l; _p.handle_right_type = _r
_sp.order_u = 0
_sp.order_v = 0
_sp.use_cyclic_u = True
cu_bezier_circle_001.use_path = True
cu_bezier_circle_001.fill_mode = 'FULL'
cu_bezier_circle_002 = bpy.data.curves.new('Bezier Circle.002', 'CURVE')
cu_bezier_circle_002.dimensions = '3D'
_sp = cu_bezier_circle_002.splines.new('BEZIER'); _sp.bezier_points.add(3)
_sp.bezier_points.foreach_set('co', [-1.0, 0.0, 0.0, 0.0, 1.0, 0.0, 1.0, 0.0, 0.0, 0.0, -1.0, 0.0])
_sp.bezier_points.foreach_set('handle_left', [-1.0, -0.5521, 0.0, -0.5521, 1.0, 0.0, 1.0, 0.5521, 0.0, 0.5521, -1.0, 0.0])
_sp.bezier_points.foreach_set('handle_right', [-1.0, 0.5521, 0.0, 0.5521, 1.0, 0.0, 1.0, -0.5521, 0.0, -0.5521, -1.0, 0.0])
for _p, _l, _r in zip(_sp.bezier_points, ['AUTO', 'AUTO', 'AUTO', 'AUTO'], ['AUTO', 'AUTO', 'AUTO', 'AUTO']): _p.handle_left_type = _l; _p.handle_right_type = _r
_sp.order_u = 0
_sp.order_v = 0
_sp.use_cyclic_u = True
cu_bezier_circle_002.use_path = True
cu_bezier_circle_002.fill_mode = 'FULL'
arm_armature = bpy.data.armatures.new('Armature')  # bones are not reproduced

# ---- objects
ob_bezier_circle = bpy.data.objects.new('Bezier Circle', cu_bezier_circle)
ob_fan3 = bpy.data.objects.new('Fan3', me_fan3)
ob_guard3 = bpy.data.objects.new('Guard3', me_guard3)
ob_guard2 = bpy.data.objects.new('Guard2', me_guard2)
ob_bezier_circle_001 = bpy.data.objects.new('Bezier Circle.001', cu_bezier_circle_001)
ob_fan2 = bpy.data.objects.new('Fan2', me_fan2)
ob_guard1 = bpy.data.objects.new('Guard1', me_guard1)
ob_bezier_circle_002 = bpy.data.objects.new('Bezier Circle.002', cu_bezier_circle_002)
ob_fan1 = bpy.data.objects.new('Fan1', me_fan1)
ob_box = bpy.data.objects.new('Box', me_box)
ob_armature = bpy.data.objects.new('Armature', arm_armature)

# ---- transforms, parenting, visibility, modifiers, constraints
ob_bezier_circle.location = (5.019, 0.03263, 0.9948)
ob_fan3.parent = ob_armature
ob_fan3.matrix_parent_inverse = Matrix(((1.0, -0.0, 0.0, -0.0), (-0.0, 1.0, -0.0, 0.0), (0.0, -0.0, 1.0, 2.2), (-0.0, 0.0, -0.0, 1.0)))
ob_fan3.location = (5.051, 0.03263, 1.515)
_vg = ob_fan3.vertex_groups.new(name='Bone.Bottom')
_vg = ob_fan3.vertex_groups.new(name='Bone.Fan2')
_vg = ob_fan3.vertex_groups.new(name='Bone.Left')
_vg = ob_fan3.vertex_groups.new(name='Bone.Fan1')
_vg = ob_fan3.vertex_groups.new(name='Bone.Right')
_vg = ob_fan3.vertex_groups.new(name='Bone.Fan3')
for _i, _w in zip([0, 1, 2, 3, 4, 5, 6, 7], [0.9953, 0.9953, 0.9905, 0.992, 0.9952, 0.9952, 0.9885, 0.9911]): _vg.add([_i], _w, 'REPLACE')
_vg = ob_fan3.vertex_groups.new(name='Bone.Bottom')
_vg = ob_fan3.vertex_groups.new(name='Bone.Fan2')
_vg = ob_fan3.vertex_groups.new(name='Bone.Left')
_vg = ob_fan3.vertex_groups.new(name='Bone.Fan3')
_vg.add([0, 1, 2, 3, 4, 5, 6, 7], 1.0, 'REPLACE')
_vg = ob_fan3.vertex_groups.new(name='Bone.Right')
_vg = ob_fan3.vertex_groups.new(name='Bone.Fan1')
_m = ob_fan3.modifiers.new('Simple Transformation', 'SIMPLE_DEFORM')
_m.deform_method = 'TAPER'
_m.factor = 1.245
_m.angle = 1.245
_m = ob_fan3.modifiers.new('Array', 'ARRAY')
_m.fit_type = 'FIT_CURVE'
_m.count = 9
_m.curve = ob_bezier_circle
_m.constant_offset_displace = (0.59, 0.0, 0.0)
_m.relative_offset_displace = (4.4, 0.0, 0.0)
_m.merge_threshold = 0.16
_m = ob_fan3.modifiers.new('Curve', 'CURVE')
_m.object = ob_bezier_circle
_m = ob_fan3.modifiers.new('Armature', 'ARMATURE')
_m.object = ob_armature
ob_guard3.location = (5.019, 0.03263, 1.7)
ob_guard3.scale = (1.0, 1.0, 0.07)
ob_guard2.location = (-0.1596, 0.01026, 1.7)
ob_guard2.scale = (1.0, 1.0, 0.07)
ob_bezier_circle_001.location = (-0.1596, 0.01026, 0.9948)
ob_fan2.parent = ob_armature
ob_fan2.matrix_parent_inverse = Matrix(((1.0, -0.0, 0.0, -0.0), (-0.0, 1.0, -0.0, 0.0), (0.0, -0.0, 1.0, 2.2), (-0.0, 0.0, -0.0, 1.0)))
ob_fan2.location = (0.006143, 0.01026, 1.515)
_vg = ob_fan2.vertex_groups.new(name='Bone.Bottom')
_vg = ob_fan2.vertex_groups.new(name='Bone.Fan2')
_vg.add([0, 1, 2, 3, 4, 5, 6, 7], 1.0, 'REPLACE')
_vg = ob_fan2.vertex_groups.new(name='Bone.Left')
_vg = ob_fan2.vertex_groups.new(name='Bone.Fan1')
_vg = ob_fan2.vertex_groups.new(name='Bone.Right')
_vg = ob_fan2.vertex_groups.new(name='Bone.Fan3')
_vg = ob_fan2.vertex_groups.new(name='Bone.Bottom')
_vg = ob_fan2.vertex_groups.new(name='Bone.Fan2')
_vg.add([0, 1, 2, 3, 4, 5, 6, 7], 1.0, 'REPLACE')
_vg = ob_fan2.vertex_groups.new(name='Bone.Left')
_vg = ob_fan2.vertex_groups.new(name='Bone.Fan3')
_vg = ob_fan2.vertex_groups.new(name='Bone.Right')
_vg = ob_fan2.vertex_groups.new(name='Bone.Fan1')
_m = ob_fan2.modifiers.new('Simple Transformation', 'SIMPLE_DEFORM')
_m.deform_method = 'TAPER'
_m.factor = 1.245
_m.angle = 1.245
_m = ob_fan2.modifiers.new('Array', 'ARRAY')
_m.fit_type = 'FIT_CURVE'
_m.count = 9
_m.curve = ob_bezier_circle_001
_m.constant_offset_displace = (0.59, 0.0, 0.0)
_m.relative_offset_displace = (4.4, 0.0, 0.0)
_m.merge_threshold = 0.16
_m = ob_fan2.modifiers.new('Curve', 'CURVE')
_m.object = ob_bezier_circle_001
_m = ob_fan2.modifiers.new('Armature', 'ARMATURE')
_m.object = ob_armature
ob_guard1.location = (-5.33, 0.006991, 1.7)
ob_guard1.scale = (1.0, 1.0, 0.07)
ob_bezier_circle_002.location = (-5.33, 0.006991, 0.9948)
ob_fan1.parent = ob_armature
ob_fan1.matrix_parent_inverse = Matrix(((1.0, -0.0, 0.0, -0.0), (-0.0, 1.0, -0.0, 0.0), (0.0, -0.0, 1.0, 2.2), (-0.0, 0.0, -0.0, 1.0)))
ob_fan1.location = (-5.022, 0.006991, 1.515)
_vg = ob_fan1.vertex_groups.new(name='Bone.Bottom')
_vg = ob_fan1.vertex_groups.new(name='Bone.Fan2')
_vg = ob_fan1.vertex_groups.new(name='Bone.Left')
_vg = ob_fan1.vertex_groups.new(name='Bone.Fan1')
_vg.add([0, 1, 2, 3, 4, 5, 6, 7], 1.0, 'REPLACE')
_vg = ob_fan1.vertex_groups.new(name='Bone.Right')
_vg = ob_fan1.vertex_groups.new(name='Bone.Fan3')
_vg = ob_fan1.vertex_groups.new(name='Bone.Bottom')
_vg = ob_fan1.vertex_groups.new(name='Bone.Fan2')
_vg = ob_fan1.vertex_groups.new(name='Bone.Left')
_vg = ob_fan1.vertex_groups.new(name='Bone.Fan3')
_vg = ob_fan1.vertex_groups.new(name='Bone.Right')
_vg = ob_fan1.vertex_groups.new(name='Bone.Fan1')
_vg.add([0, 1, 2, 3, 4, 5, 6, 7], 1.0, 'REPLACE')
_m = ob_fan1.modifiers.new('Simple Transformation', 'SIMPLE_DEFORM')
_m.deform_method = 'TAPER'
_m.factor = 1.245
_m.angle = 1.245
_m = ob_fan1.modifiers.new('Array', 'ARRAY')
_m.fit_type = 'FIT_CURVE'
_m.count = 9
_m.curve = ob_bezier_circle_002
_m.constant_offset_displace = (0.59, 0.0, 0.0)
_m.relative_offset_displace = (4.4, 0.0, 0.0)
_m.merge_threshold = 0.16
_m = ob_fan1.modifiers.new('Curve', 'CURVE')
_m.object = ob_bezier_circle_002
_m = ob_fan1.modifiers.new('Armature', 'ARMATURE')
_m.object = ob_armature
ob_box.location = (0.0, 0.0, 0.0)
ob_box.scale = (8.71, 2.52, 2.2)
_m = ob_box.modifiers.new('Boolean', 'BOOLEAN')
_m = ob_box.modifiers.new('Boolean.001', 'BOOLEAN')
_m = ob_box.modifiers.new('Boolean.002', 'BOOLEAN')
ob_armature.location = (0.0, 0.0, -2.2)
ob_armature.show_in_front = True

# ---- collection membership
col_collection.objects.link(ob_bezier_circle)
col_collection.objects.link(ob_fan3)
col_collection.objects.link(ob_guard3)
col_collection.objects.link(ob_guard2)
col_collection.objects.link(ob_bezier_circle_001)
col_collection.objects.link(ob_fan2)
col_collection.objects.link(ob_guard1)
col_collection.objects.link(ob_bezier_circle_002)
col_collection.objects.link(ob_fan1)
col_collection.objects.link(ob_box)
col_collection.objects.link(ob_armature)

# ---- scene / render settings (as saved in the file)
scene.frame_start = 1; scene.frame_end = 12; scene.frame_set(2)
scene.render.engine = 'BLENDER_EEVEE_NEXT'
scene.cycles.sampling_pattern = 'TABULATED_SOBOL'
scene.cycles.use_light_tree = False
scene.view_settings.view_transform = 'Filmic'
bpy.context.view_layer.update()

# ---- added for rendering (the .blend has no active camera and no usable light): camera, sun
cam_auto = bpy.data.cameras.new('AutoCamera')
cam_auto.lens = 50.0
cam_auto.sensor_width = 36.0
cam_auto.clip_end = 1000.0
ob_auto_camera = bpy.data.objects.new('AutoCamera', cam_auto)
scene.collection.objects.link(ob_auto_camera)
ob_auto_camera.location = (17.2652, -20.7183, 13.8122)
ob_auto_camera.rotation_euler = (1.09748, -7.21219e-08, 0.694738)
scene.camera = ob_auto_camera
light_auto_sun = bpy.data.lights.new('AutoSun', 'SUN')
light_auto_sun.energy = 3.0
light_auto_sun.angle = 0.0523599
ob_auto_sun = bpy.data.objects.new('AutoSun', light_auto_sun)
scene.collection.objects.link(ob_auto_sun)
ob_auto_sun.rotation_euler = (0.872665, 0.174533, 0.523599)
bpy.context.view_layer.update()
